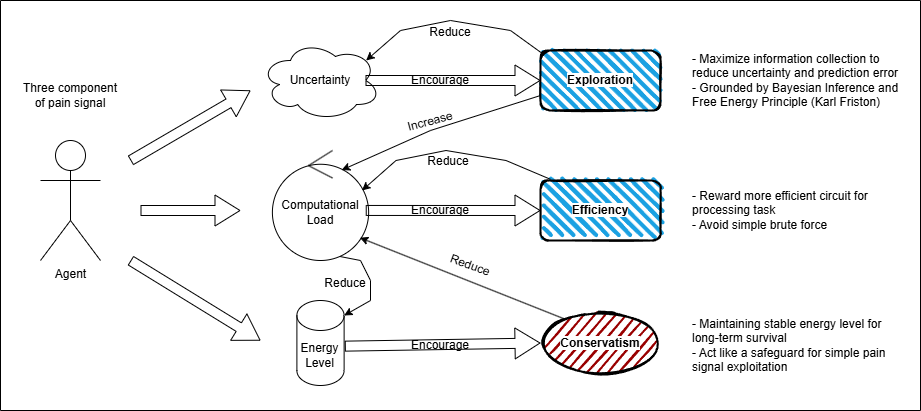

The diagram above was exported from draw.io. Its source (the exported page's mxGraphModel, read from the mxfile embedded in the PNG):
<mxGraphModel dx="1188" dy="1751" grid="1" gridSize="10" guides="1" tooltips="1" connect="1" arrows="1" fold="1" page="1" pageScale="1" pageWidth="850" pageHeight="1100" math="0" shadow="0">
  <root>
    <mxCell id="0" />
    <mxCell id="1" parent="0" />
    <mxCell id="bAZHp0FDXOT0p6ZKJfOF-1" value="Agent" style="shape=umlActor;verticalLabelPosition=bottom;verticalAlign=top;html=1;outlineConnect=0;" parent="1" vertex="1">
      <mxGeometry x="190" y="90" width="60" height="120" as="geometry" />
    </mxCell>
    <mxCell id="bAZHp0FDXOT0p6ZKJfOF-4" value="Energy Level" style="shape=cylinder3;whiteSpace=wrap;html=1;boundedLbl=1;backgroundOutline=1;size=15;" parent="1" vertex="1">
      <mxGeometry x="446.4" y="250" width="47.22" height="85" as="geometry" />
    </mxCell>
    <mxCell id="bAZHp0FDXOT0p6ZKJfOF-5" value="Uncertainty" style="ellipse;shape=cloud;whiteSpace=wrap;html=1;" parent="1" vertex="1">
      <mxGeometry x="410.01" y="-10" width="120" height="80" as="geometry" />
    </mxCell>
    <mxCell id="bAZHp0FDXOT0p6ZKJfOF-7" value="Computational Load" style="ellipse;shape=umlControl;whiteSpace=wrap;html=1;" parent="1" vertex="1">
      <mxGeometry x="421.88" y="100" width="96.25" height="110" as="geometry" />
    </mxCell>
    <mxCell id="bAZHp0FDXOT0p6ZKJfOF-9" value="" style="edgeStyle=none;orthogonalLoop=1;jettySize=auto;html=1;shape=flexArrow;rounded=1;startSize=8;endSize=8;" parent="1" edge="1">
      <mxGeometry width="100" relative="1" as="geometry">
        <mxPoint x="290" y="160" as="sourcePoint" />
        <mxPoint x="390" y="160" as="targetPoint" />
        <Array as="points" />
      </mxGeometry>
    </mxCell>
    <mxCell id="bAZHp0FDXOT0p6ZKJfOF-10" value="" style="edgeStyle=none;orthogonalLoop=1;jettySize=auto;html=1;shape=flexArrow;rounded=1;startSize=8;endSize=8;" parent="1" edge="1">
      <mxGeometry width="100" relative="1" as="geometry">
        <mxPoint x="280" y="110" as="sourcePoint" />
        <mxPoint x="400" y="40" as="targetPoint" />
        <Array as="points" />
      </mxGeometry>
    </mxCell>
    <mxCell id="bAZHp0FDXOT0p6ZKJfOF-12" value="" style="edgeStyle=none;orthogonalLoop=1;jettySize=auto;html=1;shape=flexArrow;rounded=1;startSize=8;endSize=8;" parent="1" edge="1">
      <mxGeometry width="100" relative="1" as="geometry">
        <mxPoint x="280" y="210" as="sourcePoint" />
        <mxPoint x="410" y="290" as="targetPoint" />
        <Array as="points" />
      </mxGeometry>
    </mxCell>
    <mxCell id="bAZHp0FDXOT0p6ZKJfOF-14" value="" style="edgeStyle=none;orthogonalLoop=1;jettySize=auto;html=1;shape=flexArrow;rounded=1;startSize=8;endSize=8;exitX=0.875;exitY=0.5;exitDx=0;exitDy=0;exitPerimeter=0;entryX=0;entryY=0.5;entryDx=0;entryDy=0;" parent="1" edge="1" target="bAZHp0FDXOT0p6ZKJfOF-16" source="bAZHp0FDXOT0p6ZKJfOF-5">
      <mxGeometry width="100" relative="1" as="geometry">
        <mxPoint x="550" y="29.659999999999997" as="sourcePoint" />
        <mxPoint x="650" y="29.659999999999997" as="targetPoint" />
        <Array as="points" />
      </mxGeometry>
    </mxCell>
    <mxCell id="bAZHp0FDXOT0p6ZKJfOF-16" value="&lt;b style=&quot;background-color: rgb(255, 255, 255);&quot;&gt;Exploration&lt;/b&gt;" style="rounded=1;whiteSpace=wrap;html=1;strokeWidth=2;fillWeight=4;hachureGap=8;hachureAngle=45;fillColor=#1ba1e2;sketch=1;" parent="1" vertex="1">
      <mxGeometry x="690" width="120" height="60" as="geometry" />
    </mxCell>
    <mxCell id="bAZHp0FDXOT0p6ZKJfOF-17" value="&lt;b style=&quot;background-color: rgb(255, 255, 255);&quot;&gt;Efficiency&lt;/b&gt;" style="rounded=1;whiteSpace=wrap;html=1;strokeWidth=2;fillWeight=4;hachureGap=8;hachureAngle=45;fillColor=#1ba1e2;sketch=1;" parent="1" vertex="1">
      <mxGeometry x="690" y="130" width="120" height="60" as="geometry" />
    </mxCell>
    <mxCell id="bAZHp0FDXOT0p6ZKJfOF-19" value="&lt;b style=&quot;background-color: rgb(255, 255, 255);&quot;&gt;Conservatism&lt;/b&gt;" style="ellipse;whiteSpace=wrap;html=1;strokeWidth=2;fillWeight=2;hachureGap=8;fillColor=#990000;fillStyle=dots;sketch=1;" parent="1" vertex="1">
      <mxGeometry x="690" y="262.5" width="120" height="60" as="geometry" />
    </mxCell>
    <mxCell id="bAZHp0FDXOT0p6ZKJfOF-23" value="" style="swimlane;startSize=0;" parent="1" vertex="1">
      <mxGeometry x="150" y="-50" width="920" height="410" as="geometry" />
    </mxCell>
    <mxCell id="QFnIBo02B-SfBoxMDR6w-1" value="Encourage" style="text;html=1;align=center;verticalAlign=middle;whiteSpace=wrap;rounded=0;" parent="bAZHp0FDXOT0p6ZKJfOF-23" vertex="1">
      <mxGeometry x="410" y="65" width="60" height="30" as="geometry" />
    </mxCell>
    <mxCell id="QFnIBo02B-SfBoxMDR6w-8" value="Encourage" style="text;html=1;align=center;verticalAlign=middle;whiteSpace=wrap;rounded=0;" parent="bAZHp0FDXOT0p6ZKJfOF-23" vertex="1">
      <mxGeometry x="410" y="195" width="60" height="30" as="geometry" />
    </mxCell>
    <mxCell id="QFnIBo02B-SfBoxMDR6w-10" value="Encourage" style="text;html=1;align=center;verticalAlign=middle;whiteSpace=wrap;rounded=0;" parent="bAZHp0FDXOT0p6ZKJfOF-23" vertex="1">
      <mxGeometry x="410" y="330" width="60" height="30" as="geometry" />
    </mxCell>
    <mxCell id="QFnIBo02B-SfBoxMDR6w-11" value="Three component of pain signal" style="text;html=1;align=center;verticalAlign=middle;whiteSpace=wrap;rounded=0;" parent="bAZHp0FDXOT0p6ZKJfOF-23" vertex="1">
      <mxGeometry x="20" y="80" width="100" height="30" as="geometry" />
    </mxCell>
    <mxCell id="QFnIBo02B-SfBoxMDR6w-12" value="- Maximize information collection to reduce uncertainty and prediction error&lt;div&gt;- Grounded by Bayesian Inference and Free Energy Principle (Karl Friston)&lt;/div&gt;" style="text;html=1;align=left;verticalAlign=middle;whiteSpace=wrap;rounded=0;" parent="bAZHp0FDXOT0p6ZKJfOF-23" vertex="1">
      <mxGeometry x="690" y="50" width="210" height="60" as="geometry" />
    </mxCell>
    <mxCell id="QFnIBo02B-SfBoxMDR6w-13" value="- Reward more efficient circuit for processing task&lt;div&gt;- Avoid simple brute force&lt;/div&gt;" style="text;html=1;align=left;verticalAlign=middle;whiteSpace=wrap;rounded=0;" parent="bAZHp0FDXOT0p6ZKJfOF-23" vertex="1">
      <mxGeometry x="690" y="180" width="210" height="60" as="geometry" />
    </mxCell>
    <mxCell id="QFnIBo02B-SfBoxMDR6w-14" value="- Maintaining stable energy level for long-term survival&lt;div&gt;- Act like a safeguard for simple pain signal exploitation&lt;/div&gt;" style="text;html=1;align=left;verticalAlign=middle;whiteSpace=wrap;rounded=0;" parent="bAZHp0FDXOT0p6ZKJfOF-23" vertex="1">
      <mxGeometry x="690" y="315" width="210" height="60" as="geometry" />
    </mxCell>
    <mxCell id="EJPTJnGMIysyo7Yt_tda-2" value="Reduce" style="text;html=1;align=center;verticalAlign=middle;whiteSpace=wrap;rounded=0;rotation=20;" vertex="1" parent="bAZHp0FDXOT0p6ZKJfOF-23">
      <mxGeometry x="440" y="250" width="60" height="30" as="geometry" />
    </mxCell>
    <mxCell id="EJPTJnGMIysyo7Yt_tda-5" value="Reduce" style="text;html=1;align=center;verticalAlign=middle;whiteSpace=wrap;rounded=0;rotation=0;" vertex="1" parent="bAZHp0FDXOT0p6ZKJfOF-23">
      <mxGeometry x="420" y="17" width="60" height="30" as="geometry" />
    </mxCell>
    <mxCell id="EJPTJnGMIysyo7Yt_tda-6" value="Reduce" style="text;html=1;align=center;verticalAlign=middle;whiteSpace=wrap;rounded=0;rotation=0;" vertex="1" parent="bAZHp0FDXOT0p6ZKJfOF-23">
      <mxGeometry x="417.5" y="146" width="60" height="30" as="geometry" />
    </mxCell>
    <mxCell id="EJPTJnGMIysyo7Yt_tda-7" value="" style="endArrow=classic;html=1;rounded=0;exitX=0.083;exitY=-0.02;exitDx=0;exitDy=0;exitPerimeter=0;entryX=0.88;entryY=0.25;entryDx=0;entryDy=0;entryPerimeter=0;" edge="1" parent="bAZHp0FDXOT0p6ZKJfOF-23" source="bAZHp0FDXOT0p6ZKJfOF-17">
      <mxGeometry width="50" height="50" relative="1" as="geometry">
        <mxPoint x="538.5" y="184" as="sourcePoint" />
        <mxPoint x="361.5" y="190" as="targetPoint" />
        <Array as="points">
          <mxPoint x="505.5" y="160" />
          <mxPoint x="445.5" y="150" />
          <mxPoint x="395.5" y="160" />
        </Array>
      </mxGeometry>
    </mxCell>
    <mxCell id="EJPTJnGMIysyo7Yt_tda-9" value="Increase" style="text;html=1;align=center;verticalAlign=middle;whiteSpace=wrap;rounded=0;rotation=-15;" vertex="1" parent="bAZHp0FDXOT0p6ZKJfOF-23">
      <mxGeometry x="400" y="106" width="60" height="30" as="geometry" />
    </mxCell>
    <mxCell id="EJPTJnGMIysyo7Yt_tda-11" value="Reduce" style="text;html=1;align=center;verticalAlign=middle;whiteSpace=wrap;rounded=0;rotation=0;" vertex="1" parent="bAZHp0FDXOT0p6ZKJfOF-23">
      <mxGeometry x="315" y="268" width="60" height="30" as="geometry" />
    </mxCell>
    <mxCell id="EJPTJnGMIysyo7Yt_tda-1" value="" style="endArrow=classic;html=1;rounded=0;exitX=0.202;exitY=0.101;exitDx=0;exitDy=0;exitPerimeter=0;entryX=0.909;entryY=0.793;entryDx=0;entryDy=0;entryPerimeter=0;" edge="1" parent="1" source="bAZHp0FDXOT0p6ZKJfOF-19" target="bAZHp0FDXOT0p6ZKJfOF-7">
      <mxGeometry width="50" height="50" relative="1" as="geometry">
        <mxPoint x="530" y="240" as="sourcePoint" />
        <mxPoint x="580" y="190" as="targetPoint" />
      </mxGeometry>
    </mxCell>
    <mxCell id="EJPTJnGMIysyo7Yt_tda-4" value="" style="endArrow=classic;html=1;rounded=0;exitX=0.027;exitY=0.067;exitDx=0;exitDy=0;exitPerimeter=0;entryX=0.88;entryY=0.25;entryDx=0;entryDy=0;entryPerimeter=0;" edge="1" parent="1" source="bAZHp0FDXOT0p6ZKJfOF-16" target="bAZHp0FDXOT0p6ZKJfOF-5">
      <mxGeometry width="50" height="50" relative="1" as="geometry">
        <mxPoint x="690" y="100" as="sourcePoint" />
        <mxPoint x="740" y="50" as="targetPoint" />
        <Array as="points">
          <mxPoint x="660" y="-20" />
          <mxPoint x="600" y="-30" />
          <mxPoint x="550" y="-20" />
        </Array>
      </mxGeometry>
    </mxCell>
    <mxCell id="EJPTJnGMIysyo7Yt_tda-8" value="" style="endArrow=classic;html=1;rounded=0;exitX=0;exitY=0.75;exitDx=0;exitDy=0;entryX=0.72;entryY=0.178;entryDx=0;entryDy=0;entryPerimeter=0;" edge="1" parent="1" source="bAZHp0FDXOT0p6ZKJfOF-16" target="bAZHp0FDXOT0p6ZKJfOF-7">
      <mxGeometry width="50" height="50" relative="1" as="geometry">
        <mxPoint x="610" y="150" as="sourcePoint" />
        <mxPoint x="660" y="100" as="targetPoint" />
        <Array as="points">
          <mxPoint x="580" y="80" />
        </Array>
      </mxGeometry>
    </mxCell>
    <mxCell id="EJPTJnGMIysyo7Yt_tda-10" value="" style="endArrow=classic;html=1;rounded=0;exitX=0.704;exitY=0.964;exitDx=0;exitDy=0;exitPerimeter=0;entryX=1;entryY=0;entryDx=0;entryDy=15;entryPerimeter=0;" edge="1" parent="1" source="bAZHp0FDXOT0p6ZKJfOF-7" target="bAZHp0FDXOT0p6ZKJfOF-4">
      <mxGeometry width="50" height="50" relative="1" as="geometry">
        <mxPoint x="570" y="180" as="sourcePoint" />
        <mxPoint x="620" y="130" as="targetPoint" />
        <Array as="points">
          <mxPoint x="510" y="210" />
          <mxPoint x="520" y="230" />
          <mxPoint x="520" y="250" />
        </Array>
      </mxGeometry>
    </mxCell>
    <mxCell id="QFnIBo02B-SfBoxMDR6w-7" value="" style="edgeStyle=none;orthogonalLoop=1;jettySize=auto;html=1;shape=flexArrow;rounded=1;startSize=8;endSize=8;exitX=0.97;exitY=0.545;exitDx=0;exitDy=0;exitPerimeter=0;entryX=0;entryY=0.5;entryDx=0;entryDy=0;" parent="1" edge="1" target="bAZHp0FDXOT0p6ZKJfOF-17" source="bAZHp0FDXOT0p6ZKJfOF-7">
      <mxGeometry width="100" relative="1" as="geometry">
        <mxPoint x="550" y="159.66" as="sourcePoint" />
        <mxPoint x="650" y="159.66" as="targetPoint" />
        <Array as="points" />
      </mxGeometry>
    </mxCell>
    <mxCell id="QFnIBo02B-SfBoxMDR6w-9" value="" style="edgeStyle=none;orthogonalLoop=1;jettySize=auto;html=1;shape=flexArrow;rounded=1;startSize=8;endSize=8;entryX=0;entryY=0.5;entryDx=0;entryDy=0;exitX=1.015;exitY=0.537;exitDx=0;exitDy=0;exitPerimeter=0;" parent="1" edge="1" target="bAZHp0FDXOT0p6ZKJfOF-19" source="bAZHp0FDXOT0p6ZKJfOF-4">
      <mxGeometry width="100" relative="1" as="geometry">
        <mxPoint x="550" y="294.65999999999997" as="sourcePoint" />
        <mxPoint x="650" y="294.65999999999997" as="targetPoint" />
        <Array as="points" />
      </mxGeometry>
    </mxCell>
  </root>
</mxGraphModel>